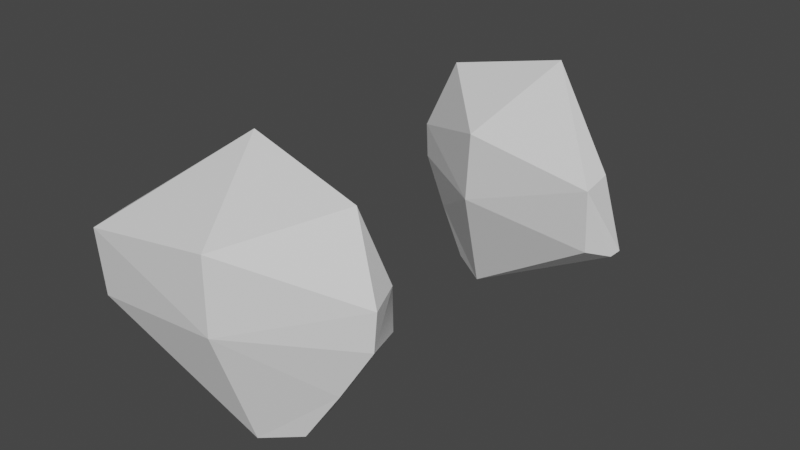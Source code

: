 # Source: Patella.blend  (saved by Blender 2.90.8; exported with 4.5.12 LTS)
import bpy
from mathutils import Matrix  # noqa: F401  (used for matrix-valued properties, if any)

bpy.ops.wm.read_factory_settings(use_empty=True)
scene = bpy.context.scene
scene.name = 'Scene'

# ---- materials (node trees are filled in below, after node groups)
mat_default_obj_001 = bpy.data.materials.new('Default OBJ.001')
mat_default_obj_001.use_transparent_shadow = False
mat_default_obj = bpy.data.materials.new('Default OBJ')
mat_default_obj.use_transparent_shadow = False

# ---- material node trees
mat_default_obj_001.use_nodes = True; mat_default_obj_001.node_tree.nodes.clear()
_N = mat_default_obj_001.node_tree.nodes; _L = mat_default_obj_001.node_tree.links
n0 = _N.new('ShaderNodeBsdfPrincipled'); n0.name = 'Principled BSDF'; n0.location = (10, 300)
n0.distribution = 'GGX'
n0.subsurface_method = 'BURLEY'
n0.inputs[3].default_value = 1.45
n0.inputs[27].default_value = (0.0, 0.0, 0.0, 1.0)
n0.inputs[28].default_value = 1.0
n1 = _N.new('ShaderNodeOutputMaterial'); n1.name = 'Material Output'; n1.location = (320, 270)
_L.new(n0.outputs[0], n1.inputs[0])
n1.is_active_output = True
mat_default_obj.use_nodes = True; mat_default_obj.node_tree.nodes.clear()
_N = mat_default_obj.node_tree.nodes; _L = mat_default_obj.node_tree.links
n0 = _N.new('ShaderNodeBsdfPrincipled'); n0.name = 'Principled BSDF'; n0.location = (10, 300)
n0.distribution = 'GGX'
n0.subsurface_method = 'BURLEY'
n0.inputs[3].default_value = 1.45
n0.inputs[27].default_value = (0.0, 0.0, 0.0, 1.0)
n0.inputs[28].default_value = 1.0
n1 = _N.new('ShaderNodeOutputMaterial'); n1.name = 'Material Output'; n1.location = (320, 270)
_L.new(n0.outputs[0], n1.inputs[0])
n1.is_active_output = True

# ---- world
world_world = bpy.data.worlds.new('World'); scene.world = world_world
world_world.use_nodes = True; world_world.node_tree.nodes.clear()
_N = world_world.node_tree.nodes; _L = world_world.node_tree.links
n0 = _N.new('ShaderNodeOutputWorld'); n0.name = 'World Output'; n0.location = (300, 300)
n1 = _N.new('ShaderNodeBackground'); n1.name = 'Background'; n1.location = (10, 300)
n1.inputs[0].default_value = (0.05088, 0.05088, 0.05088, 1.0)
_L.new(n1.outputs[0], n0.inputs[0])
n0.is_active_output = True
world_world.color = (0.05088, 0.05088, 0.05088)
world_world.use_sun_shadow = False
world_world.sun_shadow_jitter_overblur = 0.0

# ---- meshes
me_mainskeleton_005 = bpy.data.meshes.new('mainSkeleton.005')
me_mainskeleton_005.from_pydata([(-0.07673, -0.8323, -0.3475), (-0.1225, -0.8623, 0.08085), (-0.3522, -0.8122, -0.04043), (-0.3522, -0.8122, -0.04043), (-0.2913, -0.8182, -0.3006), (-0.07673, -0.8323, -0.3475)], [], [(0, 1, 2), (3, 4, 5)])
me_mainskeleton_005.polygons.foreach_set('use_smooth', [0, 1])
me_mainskeleton_005.materials.append(mat_default_obj_001)
me_mainskeleton_005.use_remesh_fix_poles = True
me_mainskeleton_005.use_remesh_preserve_attributes = False
me_mainskeleton_005.use_mirror_vertex_groups = False
me_mainskeleton_005.update()
me_mainskeleton_005.normals_split_custom_set([tuple(v) for v in zip(*[iter([-0.1683, -0.9819, -0.08685, -0.1683, -0.9819, -0.08685, -0.1683, -0.9819, -0.08685, -0.06352, -0.9979, 0.008167, -0.06352, -0.9979, 0.008167, -0.06352, -0.9979, 0.008167])] * 3)])
me_mainskeleton_006 = bpy.data.meshes.new('mainSkeleton.006')
me_mainskeleton_006.from_pydata([(-0.6852, 0.06782, -0.3343), (-0.5682, 0.494, -0.2259), (-0.6584, -0.2186, -0.3719), (-0.6891, 0.07125, -0.3311), (-0.6891, 0.07125, -0.3311), (-0.6891, 0.07125, -0.3311), (-0.1803, -0.5031, -0.4523), (-0.1727, -0.488, -0.451), (-0.1858, -0.5113, -0.4529), (-0.1676, -0.4714, -0.4493), (-0.1443, -0.4326, -0.4357), (-0.1161, -0.2988, -0.3934), (-0.09264, -0.2037, -0.363), (-0.3064, -0.5241, -0.3977), (-0.6584, -0.2186, -0.3719), (-0.04599, -0.598, -0.4769), (-0.3064, -0.5241, -0.3977), (-0.2913, -0.8182, -0.3006), (-0.6584, -0.2186, -0.3719), (-0.2913, -0.8182, -0.3006), (-0.3064, -0.5241, -0.3977), (-0.04599, -0.598, -0.4769), (-0.1676, -0.4714, -0.4493), (-0.09413, -0.07442, -0.3541), (-0.09972, 0.04792, -0.3457), (-0.09979, 0.2097, -0.3347), (-0.09698, 0.3143, -0.3276), (-0.08734, -0.2062, -0.3633), (-0.1069, 0.462, -0.3155), (-0.5592, 0.4959, -0.2269), (-0.4191, 0.4815, -0.2555), (-0.2752, 0.4689, -0.2843), (-0.1877, 0.4657, -0.3004), (-0.09913, 0.4642, -0.3173)], [], [(0, 1, 29, 30, 31, 32, 28), (2, 3, 9, 7, 6, 8), (4, 33, 26, 25, 24, 23, 27), (12, 11, 10, 22, 5), (13, 14, 15), (16, 17, 18), (19, 20, 21)])
me_mainskeleton_006.materials.append(mat_default_obj_001)
me_mainskeleton_006.use_remesh_fix_poles = True
me_mainskeleton_006.use_remesh_preserve_attributes = False
me_mainskeleton_006.use_mirror_vertex_groups = False
me_mainskeleton_006.update()
me_mainskeleton_006.normals_split_custom_set([tuple(v) for v in zip(*[iter([-0.1636, 0.285, -0.9445, -0.1636, 0.285, -0.9445, -0.1636, 0.285, -0.9445, -0.1636, 0.285, -0.9445, -0.1636, 0.285, -0.9445, -0.1636, 0.285, -0.9445, -0.1636, 0.285, -0.9445, -0.08876, 0.1299, -0.9876, -0.08876, 0.1299, -0.9876, -0.08876, 0.1299, -0.9876, -0.08876, 0.1299, -0.9876, -0.08876, 0.1299, -0.9876, -0.08876, 0.1299, -0.9876, -0.02205, 0.06794, -0.9974, -0.02205, 0.06794, -0.9974, -0.02205, 0.06794, -0.9974, -0.02205, 0.06794, -0.9974, -0.02205, 0.06794, -0.9974, -0.02205, 0.06794, -0.9974, -0.02205, 0.06794, -0.9974, 0.08047, 0.2854, -0.955, 0.08047, 0.2854, -0.955, 0.08047, 0.2854, -0.955, 0.08047, 0.2854, -0.955, 0.08047, 0.2854, -0.955, -0.361, -0.3428, -0.8673, -0.361, -0.3428, -0.8673, -0.361, -0.3428, -0.8673, -0.3348, -0.3108, -0.8896, -0.3348, -0.3108, -0.8896, -0.3348, -0.3108, -0.8896, -0.3559, -0.3094, -0.8818, -0.3559, -0.3094, -0.8818, -0.3559, -0.3094, -0.8818])] * 3)])
me_mainskeleton_007 = bpy.data.meshes.new('mainSkeleton.007')
me_mainskeleton_007.from_pydata([(0.1834, 0.6528, -0.311), (0.1837, 0.6526, -0.3108), (0.1837, 0.6526, -0.3108), (0.1837, 0.6526, -0.3108), (0.7804, 0.1791, 0.08645), (-0.1069, 0.462, -0.3155), (-0.5592, 0.4959, -0.2269), (-0.4191, 0.4815, -0.2555), (-0.2752, 0.4689, -0.2843), (-0.1877, 0.4657, -0.3004), (-0.09913, 0.4642, -0.3173), (0.2687, 0.3758, -0.3315), (0.0671, 0.4246, -0.3237), (0.1875, 0.3979, -0.3282), (0.2725, 0.3634, -0.3324), (0.7251, 0.1957, 0.03954), (0.6678, 0.215, -0.008191), (0.6013, 0.2398, -0.06284), (0.4964, 0.2802, -0.1484), (0.4013, 0.3181, -0.2256), (0.1837, 0.6526, -0.3108), (0.1837, 0.6526, -0.3108), (0.2009, 0.6389, -0.2993), (0.1882, 0.6378, -0.3119), (0.1954, 0.6384, -0.3048), (0.1881, 0.6381, -0.3118), (0.1737, 0.6459, -0.311), (0.1838, 0.6396, -0.3116), (0.1784, 0.6428, -0.3113), (0.2009, 0.6378, -0.2936), (0.2009, 0.6389, -0.2993), (0.2015, 0.6373, -0.293), (0.1774, 0.6431, -0.2955), (0.1847, 0.6408, -0.2939), (0.191, 0.6389, -0.2928), (0.1959, 0.6373, -0.2916), (0.1771, 0.6425, -0.2946), (0.1696, 0.6496, -0.3091), (0.1718, 0.6476, -0.305), (0.1734, 0.6458, -0.3014), (0.1756, 0.644, -0.2977)], [], [(5, 9, 8, 7, 6, 0), (11, 13, 12, 10, 26, 28, 27, 25), (4, 15, 16, 17, 18, 19, 14, 23, 24, 22), (22, 24, 23, 3), (25, 27, 28, 26, 2), (29, 30, 1), (32, 33, 34, 35, 31, 21), (37, 38, 39, 40, 36, 20)])
me_mainskeleton_007.materials.append(mat_default_obj_001)
me_mainskeleton_007.use_remesh_fix_poles = True
me_mainskeleton_007.use_remesh_preserve_attributes = False
me_mainskeleton_007.use_mirror_vertex_groups = False
me_mainskeleton_007.update()
me_mainskeleton_007.normals_split_custom_set([tuple(v) for v in zip(*[iter([-0.165, 0.274, -0.9475, -0.165, 0.274, -0.9475, -0.165, 0.274, -0.9475, -0.165, 0.274, -0.9475, -0.165, 0.274, -0.9475, -0.165, 0.274, -0.9475, -0.02205, 0.06794, -0.9974, -0.02205, 0.06794, -0.9974, -0.02205, 0.06794, -0.9974, -0.02205, 0.06794, -0.9974, -0.02205, 0.06794, -0.9974, -0.02205, 0.06794, -0.9974, -0.02205, 0.06794, -0.9974, -0.02205, 0.06794, -0.9974, 0.6687, 0.2577, -0.6975, 0.6687, 0.2577, -0.6975, 0.6687, 0.2577, -0.6975, 0.6687, 0.2577, -0.6975, 0.6687, 0.2577, -0.6975, 0.6687, 0.2577, -0.6975, 0.6687, 0.2577, -0.6975, 0.6687, 0.2577, -0.6975, 0.6687, 0.2577, -0.6975, 0.6687, 0.2577, -0.6975, 0.6687, 0.2577, -0.6975, 0.6687, 0.2577, -0.6975, 0.6687, 0.2577, -0.6975, 0.6687, 0.2577, -0.6975, -0.02206, 0.06794, -0.9974, -0.02206, 0.06794, -0.9974, -0.02206, 0.06794, -0.9974, -0.02206, 0.06794, -0.9974, -0.02206, 0.06794, -0.9974, 0.5478, 0.8218, 0.1565, 0.5478, 0.8218, 0.1565, 0.5478, 0.8218, 0.1565, 0.1367, 0.815, 0.563, 0.1367, 0.815, 0.563, 0.1367, 0.815, 0.563, 0.1367, 0.815, 0.563, 0.1367, 0.815, 0.563, 0.1367, 0.815, 0.563, -0.124, 0.8645, 0.4872, -0.124, 0.8645, 0.4872, -0.124, 0.8645, 0.4872, -0.124, 0.8645, 0.4872, -0.124, 0.8645, 0.4872, -0.124, 0.8645, 0.4872])] * 3)])
me_mainskeleton_008 = bpy.data.meshes.new('mainSkeleton.008')
me_mainskeleton_008.from_pydata([(0.7804, 0.1791, 0.08645), (0.7804, 0.1414, 0.2842), (-0.5668, 0.4963, -0.2245), (-0.06165, 0.2794, 0.289), (0.7804, 0.1414, 0.2842), (-0.06165, 0.2794, 0.289), (0.2009, 0.6378, -0.2936), (0.2009, 0.6389, -0.2993), (0.2015, 0.6373, -0.293), (0.1774, 0.6431, -0.2955), (0.1847, 0.6408, -0.2939), (0.191, 0.6389, -0.2928), (0.1959, 0.6373, -0.2916), (0.1771, 0.6425, -0.2946), (0.1696, 0.6496, -0.3091), (0.1718, 0.6476, -0.305), (0.1734, 0.6458, -0.3014), (0.1756, 0.644, -0.2977)], [], [(0, 7, 6, 1), (2, 3, 13, 17, 16, 15, 14), (4, 8, 12, 11, 10, 9, 5)])
me_mainskeleton_008.materials.append(mat_default_obj_001)
me_mainskeleton_008.use_remesh_fix_poles = True
me_mainskeleton_008.use_remesh_preserve_attributes = False
me_mainskeleton_008.use_mirror_vertex_groups = False
me_mainskeleton_008.update()
me_mainskeleton_008.normals_split_custom_set([tuple(v) for v in zip(*[iter([0.5478, 0.8218, 0.1565, 0.5478, 0.8218, 0.1565, 0.5478, 0.8218, 0.1565, 0.5478, 0.8218, 0.1565, -0.124, 0.8645, 0.4872, -0.124, 0.8645, 0.4872, -0.124, 0.8645, 0.4872, -0.124, 0.8645, 0.4872, -0.124, 0.8645, 0.4872, -0.124, 0.8645, 0.4872, -0.124, 0.8645, 0.4872, 0.1367, 0.815, 0.563, 0.1367, 0.815, 0.563, 0.1367, 0.815, 0.563, 0.1367, 0.815, 0.563, 0.1367, 0.815, 0.563, 0.1367, 0.815, 0.563, 0.1367, 0.815, 0.563])] * 3)])
me_mainskeleton_009 = bpy.data.meshes.new('mainSkeleton.009')
me_mainskeleton_009.from_pydata([(0.7804, -0.2707, 0.2547), (0.8877, -0.3128, 0.1302), (0.7804, 0.1414, 0.2842), (0.7804, 0.1414, 0.2842), (-0.06165, 0.2794, 0.289), (-0.07673, -0.1657, 0.3042), (-0.07673, -0.1657, 0.3042), (0.7804, -0.2707, 0.2547), (0.7804, 0.1414, 0.2842), (0.7804, -0.2707, 0.2547), (-0.1225, -0.8623, 0.08085), (0.8877, -0.3128, 0.1302), (-0.07673, -0.8323, -0.3475), (0.8877, -0.3128, 0.1302), (-0.1225, -0.8623, 0.08085), (-0.07673, -0.1657, 0.3042), (-0.1225, -0.8623, 0.08085), (0.7804, -0.2707, 0.2547)], [], [(0, 1, 2), (3, 4, 5), (6, 7, 8), (9, 10, 11), (12, 13, 14), (15, 16, 17)])
me_mainskeleton_009.materials.append(mat_default_obj_001)
me_mainskeleton_009.use_remesh_fix_poles = True
me_mainskeleton_009.use_remesh_preserve_attributes = False
me_mainskeleton_009.use_mirror_vertex_groups = False
me_mainskeleton_009.update()
me_mainskeleton_009.normals_split_custom_set([tuple(v) for v in zip(*[iter([0.7487, -0.0473, 0.6612, 0.7487, -0.0473, 0.6612, 0.7487, -0.0473, 0.6612, 0.01125, 0.03381, 0.9994, 0.01125, 0.03381, 0.9994, 0.01125, 0.03381, 0.9994, 0.04882, -0.07127, 0.9963, 0.04882, -0.07127, 0.9963, 0.04882, -0.07127, 0.9963, 0.3716, -0.7341, 0.5684, 0.3716, -0.7341, 0.5684, 0.3716, -0.7341, 0.5684, 0.4782, -0.8782, -0.01044, 0.4782, -0.8782, -0.01044, 0.4782, -0.8782, -0.01044, 0.01746, -0.3063, 0.9518, 0.01746, -0.3063, 0.9518, 0.01746, -0.3063, 0.9518])] * 3)])
me_mainskeleton_010 = bpy.data.meshes.new('mainSkeleton.010')
me_mainskeleton_010.from_pydata([(-0.6891, 0.07125, -0.3311), (-0.6584, -0.2186, -0.3719), (-0.7349, -0.1959, -0.1413), (-0.7506, 0.03412, -0.1484), (-0.6891, 0.07125, -0.3311), (-0.7349, -0.1959, -0.1413), (-0.7506, 0.03412, -0.1484), (-0.06165, 0.2794, 0.289), (-0.5668, 0.4963, -0.2245), (-0.5517, -0.5041, -0.09059), (-0.7349, -0.1959, -0.1413), (-0.6584, -0.2186, -0.3719), (-0.5668, 0.4963, -0.2245), (-0.6891, 0.07125, -0.3311), (-0.7506, 0.03412, -0.1484), (-0.07673, -0.1657, 0.3042), (-0.06165, 0.2794, 0.289), (-0.7506, 0.03412, -0.1484), (-0.07673, -0.1657, 0.3042), (-0.7506, 0.03412, -0.1484), (-0.7349, -0.1959, -0.1413), (-0.3522, -0.8122, -0.04043), (-0.1225, -0.8623, 0.08085), (-0.5517, -0.5041, -0.09059), (-0.5517, -0.5041, -0.09059), (-0.6584, -0.2186, -0.3719), (-0.2913, -0.8182, -0.3006), (-0.3522, -0.8122, -0.04043), (-0.5517, -0.5041, -0.09059), (-0.2913, -0.8182, -0.3006), (-0.1225, -0.8623, 0.08085), (-0.07673, -0.1657, 0.3042), (-0.5517, -0.5041, -0.09059), (-0.07673, -0.1657, 0.3042), (-0.7349, -0.1959, -0.1413), (-0.5517, -0.5041, -0.09059)], [], [(0, 1, 2), (3, 4, 5), (6, 7, 8), (9, 10, 11), (12, 13, 14), (15, 16, 17), (18, 19, 20), (21, 22, 23), (24, 25, 26), (27, 28, 29), (30, 31, 32), (33, 34, 35)])
me_mainskeleton_010.polygons.foreach_set('use_smooth', [0, 0, 0, 0, 1, 0, 0, 0, 0, 0, 0, 0])
me_mainskeleton_010.materials.append(mat_default_obj_001)
me_mainskeleton_010.use_remesh_fix_poles = True
me_mainskeleton_010.use_remesh_preserve_attributes = False
me_mainskeleton_010.use_mirror_vertex_groups = False
me_mainskeleton_010.update()
me_mainskeleton_010.normals_split_custom_set([tuple(v) for v in zip(*[iter([-0.9492, -0.05701, -0.3095, -0.9492, -0.05701, -0.3095, -0.9492, -0.05701, -0.3095, -0.9405, -0.07423, -0.3316, -0.9405, -0.07423, -0.3316, -0.9405, -0.07423, -0.3316, -0.5878, 0.3537, 0.7276, -0.5878, 0.3537, 0.7276, -0.5878, 0.3537, 0.7276, -0.8218, -0.5251, -0.2211, -0.8218, -0.5251, -0.2211, -0.8218, -0.5251, -0.2211, -0.9146, 0.3239, -0.242, -0.9146, 0.3239, -0.242, -0.9146, 0.3239, -0.242, -0.5473, 0.04712, 0.8356, -0.5473, 0.04712, 0.8356, -0.5473, 0.04712, 0.8356, -0.5601, -0.01279, 0.8283, -0.5601, -0.01279, 0.8283, -0.5601, -0.01279, 0.8283, -0.4896, -0.178, 0.8536, -0.4896, -0.178, 0.8536, -0.4896, -0.178, 0.8536, -0.8188, -0.5281, -0.2253, -0.8188, -0.5281, -0.2253, -0.8188, -0.5281, -0.2253, -0.8127, -0.5551, -0.1774, -0.8127, -0.5551, -0.1774, -0.8127, -0.5551, -0.1774, -0.5202, -0.2295, 0.8226, -0.5202, -0.2295, 0.8226, -0.5202, -0.2295, 0.8226, -0.5445, -0.1892, 0.8172, -0.5445, -0.1892, 0.8172, -0.5445, -0.1892, 0.8172])] * 3)])
me_mainskeleton_011 = bpy.data.meshes.new('mainSkeleton.011')
me_mainskeleton_011.from_pydata([(-0.04599, -0.598, -0.4769), (0.9184, -0.2804, 0.08549), (0.7804, 0.1791, 0.08645), (0.7804, 0.1414, 0.2842), (0.9184, -0.2804, 0.08549), (0.8877, -0.3128, 0.1302), (0.5357, -0.4934, -0.3966), (0.7804, 0.1414, 0.2842), (0.8877, -0.3128, 0.1302), (0.9184, -0.2804, 0.08549), (0.5357, -0.4934, -0.3966), (0.5357, -0.4934, -0.3966), (-0.04599, -0.598, -0.4769), (0.5357, -0.4934, -0.3966), (0.7804, 0.1791, 0.08645), (0.7804, 0.1791, 0.08645), (0.9184, -0.2804, 0.08549), (0.5357, -0.4934, -0.3966), (0.5357, -0.4934, -0.3966), (-0.07673, -0.8323, -0.3475), (-0.04599, -0.598, -0.4769), (-0.1803, -0.5031, -0.4523), (-0.1727, -0.488, -0.451), (-0.1858, -0.5113, -0.4529), (-0.1676, -0.4714, -0.4493), (-0.1443, -0.4326, -0.4357), (-0.1161, -0.2988, -0.3934), (-0.09264, -0.2037, -0.363), (0.8877, -0.3128, 0.1302), (-0.07673, -0.8323, -0.3475), (0.5357, -0.4934, -0.3966), (-0.2913, -0.8182, -0.3006), (-0.04599, -0.598, -0.4769), (-0.07673, -0.8323, -0.3475), (-0.1676, -0.4714, -0.4493), (-0.09413, -0.07442, -0.3541), (-0.09972, 0.04792, -0.3457), (-0.09979, 0.2097, -0.3347), (-0.09698, 0.3143, -0.3276), (-0.08734, -0.2062, -0.3633), (-0.09913, 0.4642, -0.3173), (0.2687, 0.3758, -0.3315), (0.0671, 0.4246, -0.3237), (0.1875, 0.3979, -0.3282), (0.2725, 0.3634, -0.3324), (0.7251, 0.1957, 0.03954), (0.6678, 0.215, -0.008191), (0.6013, 0.2398, -0.06284), (0.4964, 0.2802, -0.1484), (0.4013, 0.3181, -0.2256)], [], [(1, 2, 3), (4, 5, 6), (7, 8, 9), (11, 12, 34, 25, 26, 27), (13, 44, 49, 48, 47, 46, 45, 14), (15, 16, 17), (18, 19, 20), (23, 21, 22, 24, 0), (28, 29, 30), (31, 32, 33), (39, 35, 36, 37, 38, 40, 42, 43, 41, 10)])
me_mainskeleton_011.materials.append(mat_default_obj_001)
me_mainskeleton_011.use_remesh_fix_poles = True
me_mainskeleton_011.use_remesh_preserve_attributes = False
me_mainskeleton_011.use_mirror_vertex_groups = False
me_mainskeleton_011.update()
me_mainskeleton_011.normals_split_custom_set([tuple(v) for v in zip(*[iter([0.9563, 0.2871, 0.05468, 0.9563, 0.2871, 0.05468, 0.9563, 0.2871, 0.05468, 0.6118, -0.7782, -0.142, 0.6118, -0.7782, -0.142, 0.6118, -0.7782, -0.142, 0.8233, 0.00206, 0.5676, 0.8233, 0.00206, 0.5676, 0.8233, 0.00206, 0.5676, 0.08047, 0.2854, -0.955, 0.08047, 0.2854, -0.955, 0.08047, 0.2854, -0.955, 0.08047, 0.2854, -0.955, 0.08047, 0.2854, -0.955, 0.08047, 0.2854, -0.955, 0.6687, 0.2577, -0.6975, 0.6687, 0.2577, -0.6975, 0.6687, 0.2577, -0.6975, 0.6687, 0.2577, -0.6975, 0.6687, 0.2577, -0.6975, 0.6687, 0.2577, -0.6975, 0.6687, 0.2577, -0.6975, 0.6687, 0.2577, -0.6975, 0.7158, 0.2164, -0.6639, 0.7158, 0.2164, -0.6639, 0.7158, 0.2164, -0.6639, 0.2053, -0.4935, -0.8452, 0.2053, -0.4935, -0.8452, 0.2053, -0.4935, -0.8452, -0.08876, 0.1299, -0.9876, -0.08876, 0.1299, -0.9876, -0.08876, 0.1299, -0.9876, -0.08876, 0.1299, -0.9876, -0.08876, 0.1299, -0.9876, 0.4827, -0.8755, -0.0223, 0.4827, -0.8755, -0.0223, 0.4827, -0.8755, -0.0223, -0.2188, -0.4494, -0.8661, -0.2188, -0.4494, -0.8661, -0.2188, -0.4494, -0.8661, -0.02205, 0.06794, -0.9974, -0.02205, 0.06794, -0.9974, -0.02205, 0.06794, -0.9974, -0.02205, 0.06794, -0.9974, -0.02205, 0.06794, -0.9974, -0.02205, 0.06794, -0.9974, -0.02205, 0.06794, -0.9974, -0.02205, 0.06794, -0.9974, -0.02205, 0.06794, -0.9974, -0.02205, 0.06794, -0.9974])] * 3)])
me_mainskeleton_012 = bpy.data.meshes.new('mainSkeleton.012')
me_mainskeleton_012.from_pydata([(0.382, -0.6423, 0.002487), (0.1524, -0.6924, 0.1238), (0.1066, -0.6624, -0.3046), (0.1066, -0.6624, -0.3046), (0.3211, -0.6483, -0.2577), (0.382, -0.6423, 0.002487)], [], [(0, 1, 2), (3, 4, 5)])
me_mainskeleton_012.materials.append(mat_default_obj)
me_mainskeleton_012.use_remesh_fix_poles = True
me_mainskeleton_012.use_remesh_preserve_attributes = False
me_mainskeleton_012.use_mirror_vertex_groups = False
me_mainskeleton_012.update()
me_mainskeleton_012.normals_split_custom_set([tuple(v) for v in zip(*[iter([0.1683, -0.9819, -0.08685, 0.1683, -0.9819, -0.08685, 0.1683, -0.9819, -0.08685, 0.06352, -0.9979, 0.008159, 0.06352, -0.9979, 0.008159, 0.06352, -0.9979, 0.008159])] * 3)])
me_mainskeleton_013 = bpy.data.meshes.new('mainSkeleton.013')
me_mainskeleton_013.from_pydata([(0.09147, 0.4493, 0.3319), (-0.1538, 0.8225, -0.2678), (-0.7506, 0.3113, 0.3271), (-0.7506, 0.3113, 0.3271), (-0.1538, 0.8225, -0.2678), (-0.7506, 0.349, 0.1294), (-0.1538, 0.8225, -0.2678), (0.09147, 0.4493, 0.3319), (0.5966, 0.6662, -0.1816)], [], [(0, 1, 2), (3, 4, 5), (6, 7, 8)])
me_mainskeleton_013.polygons.foreach_set('use_smooth', [1, 1, 0])
me_mainskeleton_013.materials.append(mat_default_obj)
me_mainskeleton_013.use_remesh_fix_poles = True
me_mainskeleton_013.use_remesh_preserve_attributes = False
me_mainskeleton_013.use_mirror_vertex_groups = False
me_mainskeleton_013.update()
me_mainskeleton_013.normals_split_custom_set([tuple(v) for v in zip(*[iter([-0.1367, 0.815, 0.563, -0.1367, 0.815, 0.563, -0.1367, 0.815, 0.563, -0.5478, 0.8218, 0.1565, -0.5478, 0.8218, 0.1565, -0.5478, 0.8218, 0.1565, 0.124, 0.8645, 0.4872, 0.124, 0.8645, 0.4872, 0.124, 0.8645, 0.4872])] * 3)])
me_mainskeleton_014 = bpy.data.meshes.new('mainSkeleton.014')
me_mainskeleton_014.from_pydata([(-0.1538, 0.8225, -0.2678), (-0.1538, 0.8225, -0.2678), (-0.7506, 0.349, 0.1294), (-0.1538, 0.8225, -0.2678), (-0.1538, 0.8225, -0.2678), (-0.2971, 0.3561, -0.3028), (-0.4026, 0.3537, -0.2026), (-0.4777, 0.3615, -0.1277), (-0.5739, 0.3812, -0.02814), (-0.638, 0.3713, 0.02965), (-0.07643, 0.4009, -0.3238), (-0.2957, 0.3606, -0.3024), (-0.1134, 0.3939, -0.3203), (-0.1494, 0.3881, -0.3166), (-0.1946, 0.3816, -0.312), (-0.2287, 0.3765, -0.3086), (-0.2567, 0.3711, -0.3059), (-0.2772, 0.3661, -0.304), (0.5957, 0.6664, -0.1817), (0.3525, 0.4852, -0.2796), (0.5159, 0.6142, -0.2117), (0.4562, 0.5646, -0.2372), (0.3424, 0.4919, -0.2794), (-0.08083, 0.4249, -0.3207), (0.2476, 0.4796, -0.2882), (0.1501, 0.4495, -0.2999), (0.06581, 0.446, -0.3067), (-0.01054, 0.4399, -0.3132)], [], [(1, 22, 24, 25, 26, 27, 23), (2, 3, 5, 6, 7, 8, 9), (4, 18, 20, 21, 19), (10, 12, 13, 14, 15, 16, 17, 11, 0)])
me_mainskeleton_014.materials.append(mat_default_obj)
me_mainskeleton_014.use_remesh_fix_poles = True
me_mainskeleton_014.use_remesh_preserve_attributes = False
me_mainskeleton_014.use_mirror_vertex_groups = False
me_mainskeleton_014.update()
me_mainskeleton_014.normals_split_custom_set([tuple(v) for v in zip(*[iter([0.07331, 0.1445, -0.9868, 0.07331, 0.1445, -0.9868, 0.07331, 0.1445, -0.9868, 0.07331, 0.1445, -0.9868, 0.07331, 0.1445, -0.9868, 0.07331, 0.1445, -0.9868, 0.07331, 0.1445, -0.9868, -0.6687, 0.2577, -0.6975, -0.6687, 0.2577, -0.6975, -0.6687, 0.2577, -0.6975, -0.6687, 0.2577, -0.6975, -0.6687, 0.2577, -0.6975, -0.6687, 0.2577, -0.6975, -0.6687, 0.2577, -0.6975, 0.1677, 0.2848, -0.9438, 0.1677, 0.2848, -0.9438, 0.1677, 0.2848, -0.9438, 0.1677, 0.2848, -0.9438, 0.1677, 0.2848, -0.9438, -0.1165, 0.1097, -0.9871, -0.1165, 0.1097, -0.9871, -0.1165, 0.1097, -0.9871, -0.1165, 0.1097, -0.9871, -0.1165, 0.1097, -0.9871, -0.1165, 0.1097, -0.9871, -0.1165, 0.1097, -0.9871, -0.1165, 0.1097, -0.9871, -0.1165, 0.1097, -0.9871])] * 3)])
me_mainskeleton_015 = bpy.data.meshes.new('mainSkeleton.015')
me_mainskeleton_015.from_pydata([(0.6882, -0.04874, -0.329), (0.7648, -0.02603, -0.09843), (0.5815, -0.3342, -0.04768), (0.3211, -0.6483, -0.2577), (0.5815, -0.3342, -0.04768), (0.382, -0.6423, 0.002487), (0.5815, -0.3342, -0.04768), (0.1524, -0.6924, 0.1238), (0.382, -0.6423, 0.002487), (0.7804, 0.204, -0.1055), (0.09147, 0.4493, 0.3319), (0.1066, 0.004241, 0.3471), (0.7648, -0.02603, -0.09843), (0.7804, 0.204, -0.1055), (0.1066, 0.004241, 0.3471), (0.5966, 0.6662, -0.1816), (0.09147, 0.4493, 0.3319), (0.7804, 0.204, -0.1055), (0.7648, -0.02603, -0.09843), (0.7189, 0.2411, -0.2881), (0.7804, 0.204, -0.1055), (0.5815, -0.3342, -0.04768), (0.7648, -0.02603, -0.09843), (0.1066, 0.004241, 0.3471), (0.5815, -0.3342, -0.04768), (0.1066, 0.004241, 0.3471), (0.1524, -0.6924, 0.1238)], [], [(0, 1, 2), (3, 4, 5), (6, 7, 8), (9, 10, 11), (12, 13, 14), (15, 16, 17), (18, 19, 20), (21, 22, 23), (24, 25, 26)])
me_mainskeleton_015.polygons.foreach_set('use_smooth', [1, 1, 0, 0, 0, 0, 0, 1, 0])
me_mainskeleton_015.materials.append(mat_default_obj)
me_mainskeleton_015.use_remesh_fix_poles = True
me_mainskeleton_015.use_remesh_preserve_attributes = False
me_mainskeleton_015.use_mirror_vertex_groups = False
me_mainskeleton_015.update()
me_mainskeleton_015.normals_split_custom_set([tuple(v) for v in zip(*[iter([0.7929, -0.5691, -0.2178, 0.8226, -0.519, -0.2322, 0.9056, -0.3285, -0.2683, 0.818, -0.5446, -0.1855, 0.8135, -0.5557, -0.1717, 0.8169, -0.5378, -0.2085, 0.4896, -0.178, 0.8536, 0.4896, -0.178, 0.8536, 0.4896, -0.178, 0.8536, 0.5473, 0.04713, 0.8356, 0.5473, 0.04713, 0.8356, 0.5473, 0.04713, 0.8356, 0.5601, -0.01279, 0.8283, 0.5601, -0.01279, 0.8283, 0.5601, -0.01279, 0.8283, 0.5878, 0.3536, 0.7276, 0.5878, 0.3536, 0.7276, 0.5878, 0.3536, 0.7276, 0.9405, -0.07422, -0.3316, 0.9405, -0.07422, -0.3316, 0.9405, -0.07422, -0.3316, 0.5445, -0.1892, 0.8172, 0.5445, -0.1892, 0.8172, 0.5445, -0.1892, 0.8172, 0.5202, -0.2295, 0.8226, 0.5202, -0.2295, 0.8226, 0.5202, -0.2295, 0.8226])] * 3)])
me_mainskeleton_017 = bpy.data.meshes.new('mainSkeleton.017')
me_mainskeleton_017.from_pydata([(0.7189, 0.2411, -0.2881), (0.07581, -0.4281, -0.4339), (0.3424, 0.4919, -0.2794), (-0.08083, 0.4249, -0.3207), (0.2476, 0.4796, -0.2882), (0.1501, 0.4495, -0.2999), (0.06581, 0.446, -0.3067), (-0.01054, 0.4399, -0.3132), (0.3211, -0.6483, -0.2577), (0.6882, -0.04874, -0.329), (0.5815, -0.3342, -0.04768), (0.1066, -0.6624, -0.3046), (0.07581, -0.4281, -0.4339), (0.3211, -0.6483, -0.2577), (0.07581, -0.4281, -0.4339), (0.3362, -0.3542, -0.3548), (0.3211, -0.6483, -0.2577), (0.6882, -0.04874, -0.329), (0.3211, -0.6483, -0.2577), (0.3362, -0.3542, -0.3548), (0.6882, -0.04874, -0.329), (0.7189, 0.2411, -0.2881), (0.7648, -0.02603, -0.09843), (0.7804, 0.204, -0.1055), (0.7189, 0.2411, -0.2881), (0.5966, 0.6662, -0.1816), (0.07581, -0.4281, -0.4339), (0.6882, -0.04874, -0.329), (0.3362, -0.3542, -0.3548), (0.5966, 0.6662, -0.1816), (0.7189, 0.2411, -0.2881), (0.07581, -0.4281, -0.4339), (0.7189, 0.2411, -0.2881), (0.6882, -0.04874, -0.329), (0.5957, 0.6664, -0.1817), (0.3525, 0.4852, -0.2796), (0.5159, 0.6142, -0.2117), (0.4562, 0.5646, -0.2372)], [], [(3, 7, 6, 5, 4, 2, 0, 1), (8, 9, 10), (11, 12, 13), (14, 15, 16), (17, 18, 19), (20, 21, 22), (23, 24, 25), (26, 27, 28), (31, 32, 33), (35, 34, 29, 30), (35, 37, 36, 34)])
me_mainskeleton_017.polygons.foreach_set('use_smooth', [0, 1, 0, 0, 0, 1, 0, 0, 1, 0, 0])
me_mainskeleton_017.materials.append(mat_default_obj)
me_mainskeleton_017.use_remesh_fix_poles = True
me_mainskeleton_017.use_remesh_preserve_attributes = False
me_mainskeleton_017.use_mirror_vertex_groups = False
me_mainskeleton_017.update()
me_mainskeleton_017.normals_split_custom_set([tuple(v) for v in zip(*[iter([0.07331, 0.1445, -0.9868, 0.07331, 0.1445, -0.9868, 0.07331, 0.1445, -0.9868, 0.07331, 0.1445, -0.9868, 0.07331, 0.1445, -0.9868, 0.07331, 0.1445, -0.9868, 0.07331, 0.1445, -0.9868, 0.07331, 0.1445, -0.9868, 0.8183, -0.5229, -0.2386, 0.8169, -0.5378, -0.2084, 0.8168, -0.5324, -0.222, 0.2188, -0.4494, -0.8661, 0.2188, -0.4494, -0.8661, 0.2188, -0.4494, -0.8661, 0.3559, -0.3094, -0.8818, 0.3559, -0.3094, -0.8818, 0.3559, -0.3094, -0.8818, 0.3348, -0.3108, -0.8896, 0.3348, -0.3108, -0.8896, 0.3348, -0.3108, -0.8896, 0.96, -0.08592, -0.2667, 0.9056, -0.3285, -0.2683, 0.9503, -0.04449, -0.308, 0.9146, 0.3239, -0.242, 0.9146, 0.3239, -0.242, 0.9146, 0.3239, -0.242, 0.361, -0.3428, -0.8673, 0.361, -0.3428, -0.8673, 0.361, -0.3428, -0.8673, 0.08876, 0.1299, -0.9876, 0.08876, 0.1299, -0.9876, 0.08876, 0.1299, -0.9876, 0.1677, 0.2848, -0.9438, 0.1677, 0.2848, -0.9438, 0.1677, 0.2848, -0.9438, 0.1677, 0.2848, -0.9438, 0.1677, 0.2848, -0.9438, 0.1677, 0.2848, -0.9438, 0.1677, 0.2848, -0.9438, 0.1677, 0.2848, -0.9438])] * 3)])
me_mainskeleton_018 = bpy.data.meshes.new('mainSkeleton.018')
me_mainskeleton_018.from_pydata([(-0.8579, -0.1429, 0.1731), (0.1524, -0.6924, 0.1238), (-0.7506, -0.1008, 0.2976), (-0.8886, -0.1105, 0.1284), (-0.8579, -0.1429, 0.1731), (-0.7506, 0.3113, 0.3271), (-0.7506, 0.3113, 0.3271), (-0.7506, 0.349, 0.1294), (-0.8886, -0.1105, 0.1284), (-0.7506, -0.1008, 0.2976), (0.1524, -0.6924, 0.1238), (0.1066, 0.004241, 0.3471), (0.1066, 0.004241, 0.3471), (0.09147, 0.4493, 0.3319), (-0.7506, 0.3113, 0.3271), (-0.7506, 0.3113, 0.3271), (-0.7506, -0.1008, 0.2976), (0.1066, 0.004241, 0.3471), (-0.7506, 0.3113, 0.3271), (-0.8579, -0.1429, 0.1731), (-0.7506, -0.1008, 0.2976)], [], [(0, 1, 2), (3, 4, 5), (6, 7, 8), (9, 10, 11), (12, 13, 14), (15, 16, 17), (18, 19, 20)])
me_mainskeleton_018.materials.append(mat_default_obj)
me_mainskeleton_018.use_remesh_fix_poles = True
me_mainskeleton_018.use_remesh_preserve_attributes = False
me_mainskeleton_018.use_mirror_vertex_groups = False
me_mainskeleton_018.update()
me_mainskeleton_018.normals_split_custom_set([tuple(v) for v in zip(*[iter([-0.3716, -0.7341, 0.5684, -0.3716, -0.7341, 0.5684, -0.3716, -0.7341, 0.5684, -0.8233, 0.002058, 0.5676, -0.8233, 0.002058, 0.5676, -0.8233, 0.002058, 0.5676, -0.9563, 0.2871, 0.05468, -0.9563, 0.2871, 0.05468, -0.9563, 0.2871, 0.05468, -0.01746, -0.3063, 0.9518, -0.01746, -0.3063, 0.9518, -0.01746, -0.3063, 0.9518, -0.01125, 0.03381, 0.9994, -0.01125, 0.03381, 0.9994, -0.01125, 0.03381, 0.9994, -0.04882, -0.07128, 0.9963, -0.04882, -0.07128, 0.9963, -0.04882, -0.07128, 0.9963, -0.7487, -0.0473, 0.6612, -0.7487, -0.0473, 0.6612, -0.7487, -0.0473, 0.6612])] * 3)])
me_mainskeleton_019 = bpy.data.meshes.new('mainSkeleton.019')
me_mainskeleton_019.from_pydata([(0.1524, -0.6924, 0.1238), (-0.8579, -0.1429, 0.1731), (0.1066, -0.6624, -0.3046), (-0.5059, -0.3235, -0.3537), (0.1066, -0.6624, -0.3046), (-0.8579, -0.1429, 0.1731), (0.07581, -0.4281, -0.4339), (0.1066, -0.6624, -0.3046), (-0.5059, -0.3235, -0.3537), (0.07581, -0.4281, -0.4339), (-0.5059, -0.3235, -0.3537), (-0.7506, 0.349, 0.1294), (-0.5059, -0.3235, -0.3537), (-0.5059, -0.3235, -0.3537), (-0.8886, -0.1105, 0.1284), (-0.7506, 0.349, 0.1294), (-0.5059, -0.3235, -0.3537), (-0.8579, -0.1429, 0.1731), (-0.8886, -0.1105, 0.1284), (-0.2971, 0.3561, -0.3028), (-0.4026, 0.3537, -0.2026), (-0.4777, 0.3615, -0.1277), (-0.5739, 0.3812, -0.02814), (-0.638, 0.3713, 0.02965), (-0.07643, 0.4009, -0.3238), (-0.2957, 0.3606, -0.3024), (-0.1134, 0.3939, -0.3203), (-0.1494, 0.3881, -0.3166), (-0.1946, 0.3816, -0.312), (-0.2287, 0.3765, -0.3086), (-0.2567, 0.3711, -0.3059), (-0.2772, 0.3661, -0.304)], [], [(0, 1, 2), (3, 4, 5), (6, 7, 8), (9, 10, 25, 31, 30, 29, 28, 27, 26, 24), (13, 14, 15), (16, 17, 18), (23, 22, 21, 20, 19, 12, 11)])
me_mainskeleton_019.materials.append(mat_default_obj)
me_mainskeleton_019.use_remesh_fix_poles = True
me_mainskeleton_019.use_remesh_preserve_attributes = False
me_mainskeleton_019.use_mirror_vertex_groups = False
me_mainskeleton_019.update()
me_mainskeleton_019.normals_split_custom_set([tuple(v) for v in zip(*[iter([-0.4782, -0.8782, -0.01045, -0.4782, -0.8782, -0.01045, -0.4782, -0.8782, -0.01045, -0.4827, -0.8755, -0.0223, -0.4827, -0.8755, -0.0223, -0.4827, -0.8755, -0.0223, -0.2053, -0.4935, -0.8452, -0.2053, -0.4935, -0.8452, -0.2053, -0.4935, -0.8452, -0.1165, 0.1097, -0.9871, -0.1165, 0.1097, -0.9871, -0.1165, 0.1097, -0.9871, -0.1165, 0.1097, -0.9871, -0.1165, 0.1097, -0.9871, -0.1165, 0.1097, -0.9871, -0.1165, 0.1097, -0.9871, -0.1165, 0.1097, -0.9871, -0.1165, 0.1097, -0.9871, -0.1165, 0.1097, -0.9871, -0.7158, 0.2164, -0.6639, -0.7158, 0.2164, -0.6639, -0.7158, 0.2164, -0.6639, -0.6118, -0.7782, -0.142, -0.6118, -0.7782, -0.142, -0.6118, -0.7782, -0.142, -0.6687, 0.2577, -0.6975, -0.6687, 0.2577, -0.6975, -0.6687, 0.2577, -0.6975, -0.6687, 0.2577, -0.6975, -0.6687, 0.2577, -0.6975, -0.6687, 0.2577, -0.6975, -0.6687, 0.2577, -0.6975])] * 3)])

# ---- objects
ob_left_base = bpy.data.objects.new('Left Base', me_mainskeleton_005)
ob_left_medial_border = bpy.data.objects.new('Left Medial Border', me_mainskeleton_006)
ob_left_apex = bpy.data.objects.new('Left Apex', me_mainskeleton_007)
ob_left_surface_for_patellar_ligament = bpy.data.objects.new('Left Surface for Patellar Ligament', me_mainskeleton_008)
ob_left_facet_for_lateral_condyle_of_femur = bpy.data.objects.new('Left Facet for Lateral Condyle of Femur', me_mainskeleton_009)
ob_left_facet_for_medial_condyle_of_femur = bpy.data.objects.new('Left Facet for Medial Condyle of Femur', me_mainskeleton_010)
ob_left_lateral_border = bpy.data.objects.new('Left Lateral Border', me_mainskeleton_011)
ob_right_base = bpy.data.objects.new('Right Base', me_mainskeleton_012)
ob_right_apex = bpy.data.objects.new('Right Apex', me_mainskeleton_013)
ob_right_surface_for_patellar_ligament = bpy.data.objects.new('Right Surface for Patellar Ligament', me_mainskeleton_014)
ob_right_facet_for_lateral_condyle_of_femur = bpy.data.objects.new('Right Facet for Lateral Condyle of Femur', me_mainskeleton_015)
ob_right_lateral_border = bpy.data.objects.new('Right Lateral Border', me_mainskeleton_017)
ob_right_facet_for_medial_condyle_of_femur = bpy.data.objects.new('Right Facet for Medial Condyle of Femur', me_mainskeleton_018)
ob_right_medial_border = bpy.data.objects.new('Right Medial Border', me_mainskeleton_019)

# ---- transforms, parenting, visibility, modifiers, constraints
ob_left_base.location = (0.0, 1.025, 0.0)
ob_left_base.rotation_mode = 'QUATERNION'
ob_left_base.rotation_quaternion = (0.7071, 0.7071, 0.0, 0.0)
ob_left_base.lineart.crease_threshold = 0.0
ob_left_medial_border.location = (0.0, 1.025, 0.0)
ob_left_medial_border.rotation_mode = 'QUATERNION'
ob_left_medial_border.rotation_quaternion = (0.7071, 0.7071, 0.0, 0.0)
ob_left_medial_border.lineart.crease_threshold = 0.0
ob_left_apex.location = (0.0, 1.025, 0.0)
ob_left_apex.rotation_mode = 'QUATERNION'
ob_left_apex.rotation_quaternion = (0.7071, 0.7071, 0.0, 0.0)
ob_left_apex.lineart.crease_threshold = 0.0
ob_left_surface_for_patellar_ligament.location = (0.0, 1.025, 0.0)
ob_left_surface_for_patellar_ligament.rotation_mode = 'QUATERNION'
ob_left_surface_for_patellar_ligament.rotation_quaternion = (0.7071, 0.7071, 0.0, 0.0)
ob_left_surface_for_patellar_ligament.lineart.crease_threshold = 0.0
ob_left_facet_for_lateral_condyle_of_femur.location = (0.0, 1.025, 0.0)
ob_left_facet_for_lateral_condyle_of_femur.rotation_mode = 'QUATERNION'
ob_left_facet_for_lateral_condyle_of_femur.rotation_quaternion = (0.7071, 0.7071, 0.0, 0.0)
ob_left_facet_for_lateral_condyle_of_femur.lineart.crease_threshold = 0.0
ob_left_facet_for_medial_condyle_of_femur.location = (0.0, 1.025, 0.0)
ob_left_facet_for_medial_condyle_of_femur.rotation_mode = 'QUATERNION'
ob_left_facet_for_medial_condyle_of_femur.rotation_quaternion = (0.7071, 0.7071, 0.0, 0.0)
ob_left_facet_for_medial_condyle_of_femur.lineart.crease_threshold = 0.0
ob_left_lateral_border.location = (0.0, 1.025, 0.0)
ob_left_lateral_border.rotation_mode = 'QUATERNION'
ob_left_lateral_border.rotation_quaternion = (0.7071, 0.7071, 0.0, 0.0)
ob_left_lateral_border.lineart.crease_threshold = 0.0
ob_right_base.location = (0.0, -1.222, 0.0)
ob_right_base.rotation_mode = 'QUATERNION'
ob_right_base.rotation_quaternion = (0.7071, 0.7071, 0.0, 0.0)
ob_right_base.lineart.crease_threshold = 0.0
ob_right_apex.location = (0.0, -1.222, 0.0)
ob_right_apex.rotation_mode = 'QUATERNION'
ob_right_apex.rotation_quaternion = (0.7071, 0.7071, 0.0, 0.0)
ob_right_apex.lineart.crease_threshold = 0.0
ob_right_surface_for_patellar_ligament.location = (0.0, -1.222, 0.0)
ob_right_surface_for_patellar_ligament.rotation_mode = 'QUATERNION'
ob_right_surface_for_patellar_ligament.rotation_quaternion = (0.7071, 0.7071, 0.0, 0.0)
ob_right_surface_for_patellar_ligament.lineart.crease_threshold = 0.0
ob_right_facet_for_lateral_condyle_of_femur.location = (0.0, -1.222, 0.0)
ob_right_facet_for_lateral_condyle_of_femur.rotation_mode = 'QUATERNION'
ob_right_facet_for_lateral_condyle_of_femur.rotation_quaternion = (0.7071, 0.7071, 0.0, 0.0)
ob_right_facet_for_lateral_condyle_of_femur.lineart.crease_threshold = 0.0
ob_right_lateral_border.location = (0.0, -1.222, 0.0)
ob_right_lateral_border.rotation_mode = 'QUATERNION'
ob_right_lateral_border.rotation_quaternion = (0.7071, 0.7071, 0.0, 0.0)
ob_right_lateral_border.lineart.crease_threshold = 0.0
ob_right_facet_for_medial_condyle_of_femur.location = (0.0, -1.222, 0.0)
ob_right_facet_for_medial_condyle_of_femur.rotation_mode = 'QUATERNION'
ob_right_facet_for_medial_condyle_of_femur.rotation_quaternion = (0.7071, 0.7071, 0.0, 0.0)
ob_right_facet_for_medial_condyle_of_femur.lineart.crease_threshold = 0.0
ob_right_medial_border.location = (0.0, -1.222, 0.0)
ob_right_medial_border.rotation_mode = 'QUATERNION'
ob_right_medial_border.rotation_quaternion = (0.7071, 0.7071, 0.0, 0.0)
ob_right_medial_border.lineart.crease_threshold = 0.0

# ---- collection membership
scene.collection.objects.link(ob_left_base)
scene.collection.objects.link(ob_left_medial_border)
scene.collection.objects.link(ob_left_apex)
scene.collection.objects.link(ob_left_surface_for_patellar_ligament)
scene.collection.objects.link(ob_left_facet_for_lateral_condyle_of_femur)
scene.collection.objects.link(ob_left_facet_for_medial_condyle_of_femur)
scene.collection.objects.link(ob_left_lateral_border)
scene.collection.objects.link(ob_right_base)
scene.collection.objects.link(ob_right_apex)
scene.collection.objects.link(ob_right_surface_for_patellar_ligament)
scene.collection.objects.link(ob_right_facet_for_lateral_condyle_of_femur)
scene.collection.objects.link(ob_right_lateral_border)
scene.collection.objects.link(ob_right_facet_for_medial_condyle_of_femur)
scene.collection.objects.link(ob_right_medial_border)

# ---- scene / render settings (as saved in the file)
scene.frame_start = 1; scene.frame_end = 250; scene.frame_set(1)
scene.render.engine = 'BLENDER_EEVEE_NEXT'
scene.cycles.use_denoising = False
scene.cycles.samples = 128
scene.cycles.sampling_pattern = 'TABULATED_SOBOL'
scene.cycles.use_adaptive_sampling = False
scene.cycles.use_light_tree = False
scene.view_settings.view_transform = 'Filmic'
bpy.context.view_layer.update()

# ---- added for rendering (the .blend has no active camera and no usable light): camera, sun
cam_auto = bpy.data.cameras.new('AutoCamera')
cam_auto.lens = 50.0
cam_auto.sensor_width = 36.0
cam_auto.clip_end = 1000.0
ob_auto_camera = bpy.data.objects.new('AutoCamera', cam_auto)
scene.collection.objects.link(ob_auto_camera)
ob_auto_camera.location = (3.66128, -4.40947, 2.89717)
ob_auto_camera.rotation_euler = (1.09748, -7.21219e-08, 0.694738)
scene.camera = ob_auto_camera
light_auto_sun = bpy.data.lights.new('AutoSun', 'SUN')
light_auto_sun.energy = 3.0
light_auto_sun.angle = 0.0523599
ob_auto_sun = bpy.data.objects.new('AutoSun', light_auto_sun)
scene.collection.objects.link(ob_auto_sun)
ob_auto_sun.rotation_euler = (0.872665, 0.174533, 0.523599)
bpy.context.view_layer.update()
